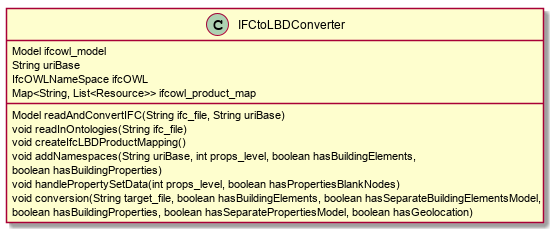

The diagram above was rendered by PlantUML. Its source (embedded in the PNG):
@startuml  doc-graphs/IFCtoLBDConverter_class_diagram.png
class IFCtoLBDConverter {
  Model ifcowl_model
  String uriBase
  IfcOWLNameSpace ifcOWL
  Map<String, List<Resource>> ifcowl_product_map
  
  Model readAndConvertIFC(String ifc_file, String uriBase) 
  void readInOntologies(String ifc_file)
  void createIfcLBDProductMapping()
  void addNamespaces(String uriBase, int props_level, boolean hasBuildingElements,
			boolean hasBuildingProperties) 
	  void handlePropertySetData(int props_level, boolean hasPropertiesBlankNodes) 
	  void conversion(String target_file, boolean hasBuildingElements, boolean hasSeparateBuildingElementsModel,
			boolean hasBuildingProperties, boolean hasSeparatePropertiesModel, boolean hasGeolocation)
}
     @enduml